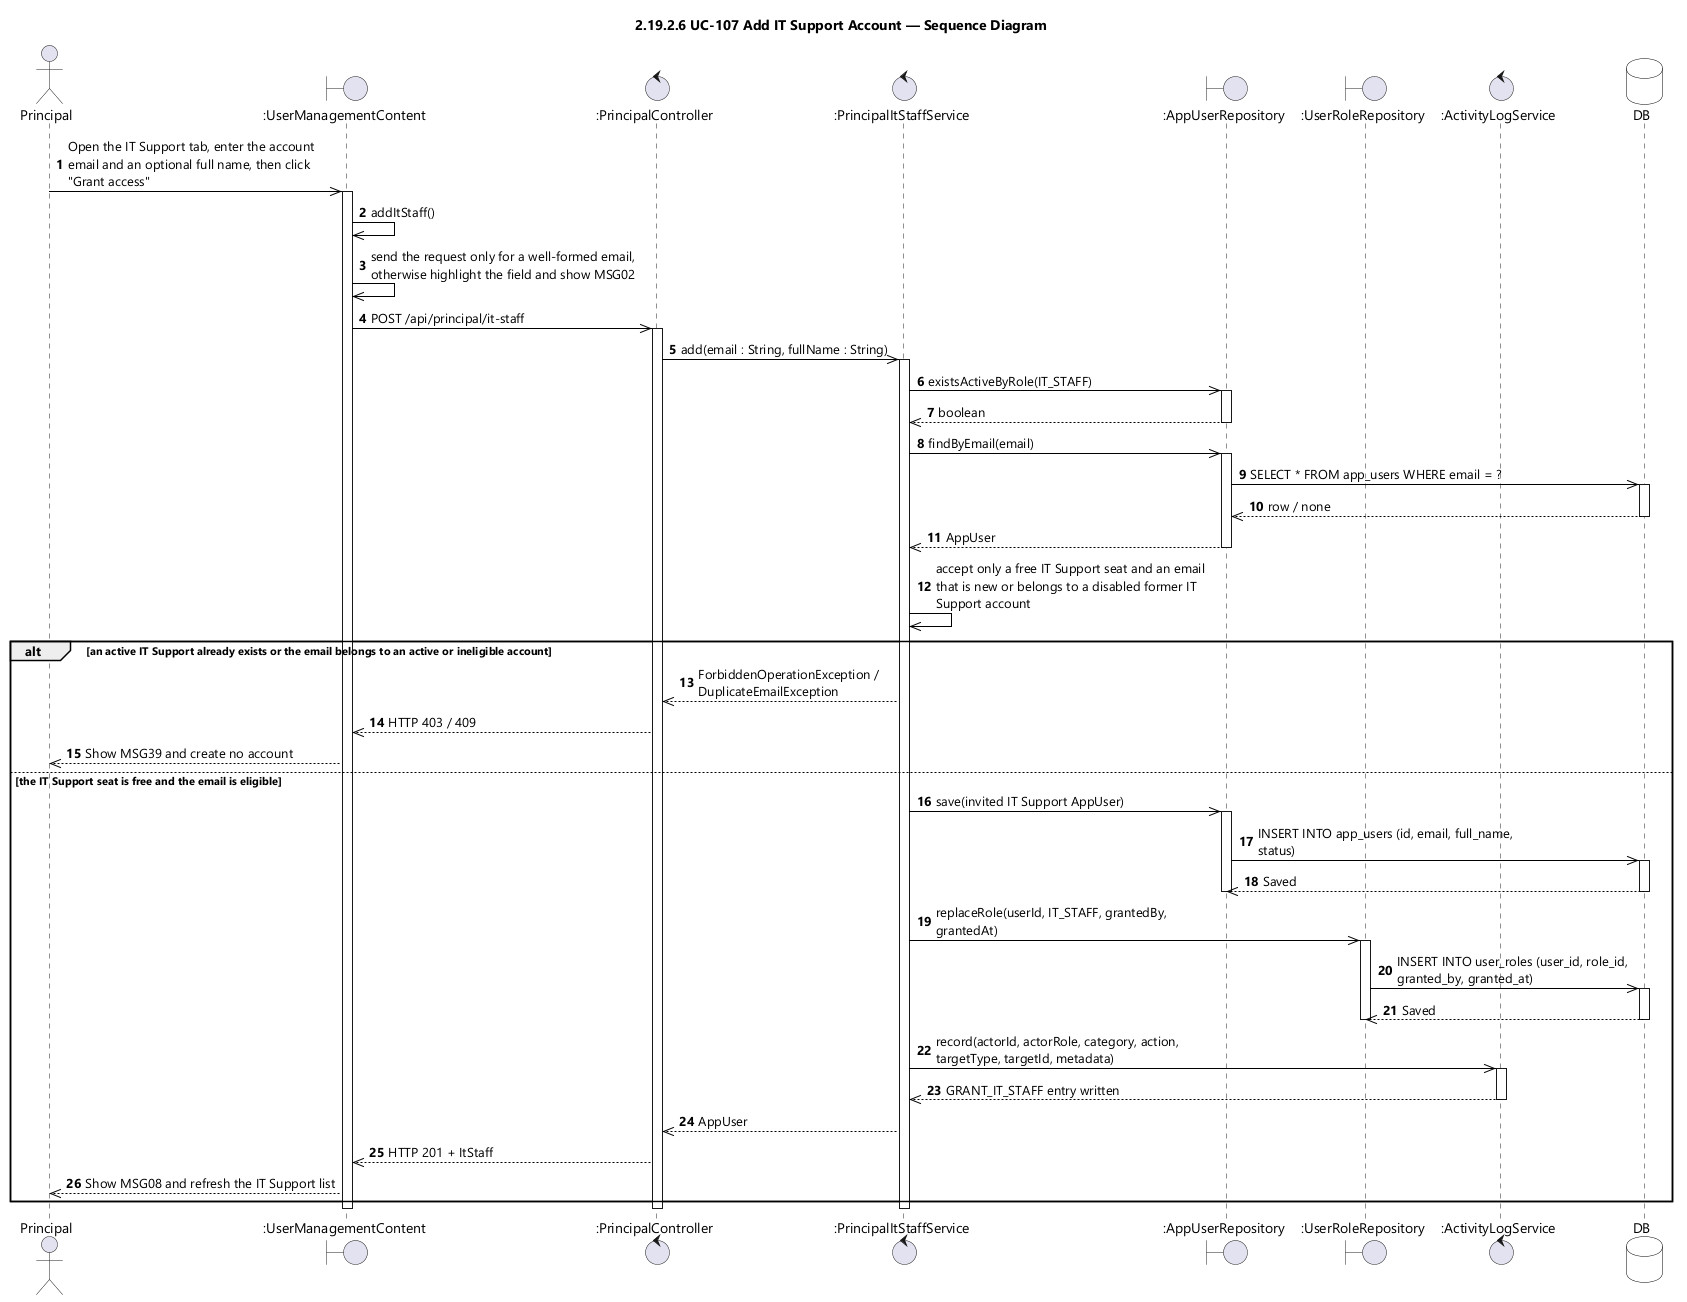

The diagram above was rendered by PlantUML. Its source (embedded in the PNG):
@startuml UC-107 Add IT Support Account - Sequence Diagram (icon)
skinparamlocked dpi 96
skinparam defaultFontName "Segoe UI"
skinparam shadowing false
skinparam ParticipantBackgroundColor #FFFFFF
skinparam ParticipantBorderColor #000000
skinparam DatabaseBackgroundColor #FFFFFF
skinparam DatabaseBorderColor #000000
skinparam ArrowColor #000000
skinparam sequenceMessageAlign left
skinparam maxMessageSize 280
title 2.19.2.6 UC-107 Add IT Support Account — Sequence Diagram

actor Principal
boundary ":UserManagementContent" as UI
control ":PrincipalController" as CTL
control ":PrincipalItStaffService" as SVC
boundary ":AppUserRepository" as USERS
boundary ":UserRoleRepository" as ROLES
control ":ActivityLogService" as LOG
database DB

autonumber
Principal ->> UI : Open the IT Support tab, enter the account email and an optional full name, then click "Grant access"
activate UI
UI ->> UI : addItStaff()
UI ->> UI : send the request only for a well-formed email, otherwise highlight the field and show MSG02
UI ->> CTL : POST /api/principal/it-staff
activate CTL
CTL ->> SVC : add(email : String, fullName : String)
activate SVC
SVC ->> USERS : existsActiveByRole(IT_STAFF)
activate USERS
USERS -->> SVC : boolean
deactivate USERS
SVC ->> USERS : findByEmail(email)
activate USERS
USERS ->> DB : SELECT * FROM app_users WHERE email = ?
activate DB
DB -->> USERS : row / none
deactivate DB
USERS -->> SVC : AppUser
deactivate USERS
SVC ->> SVC : accept only a free IT Support seat and an email that is new or belongs to a disabled former IT Support account

alt an active IT Support already exists or the email belongs to an active or ineligible account
  SVC -->> CTL : ForbiddenOperationException / DuplicateEmailException
  CTL -->> UI : HTTP 403 / 409
  UI -->> Principal : Show MSG39 and create no account
else the IT Support seat is free and the email is eligible
  SVC ->> USERS : save(invited IT Support AppUser)
  activate USERS
  USERS ->> DB : INSERT INTO app_users (id, email, full_name, status)
  activate DB
  DB -->> USERS : Saved
  deactivate DB
  deactivate USERS
  SVC ->> ROLES : replaceRole(userId, IT_STAFF, grantedBy, grantedAt)
  activate ROLES
  ROLES ->> DB : INSERT INTO user_roles (user_id, role_id, granted_by, granted_at)
  activate DB
  DB -->> ROLES : Saved
  deactivate DB
  deactivate ROLES
  SVC ->> LOG : record(actorId, actorRole, category, action, targetType, targetId, metadata)
  activate LOG
  LOG -->> SVC : GRANT_IT_STAFF entry written
  deactivate LOG
  SVC -->> CTL : AppUser
  CTL -->> UI : HTTP 201 + ItStaff
  UI -->> Principal : Show MSG08 and refresh the IT Support list
end
deactivate SVC
deactivate CTL
deactivate UI
@enduml